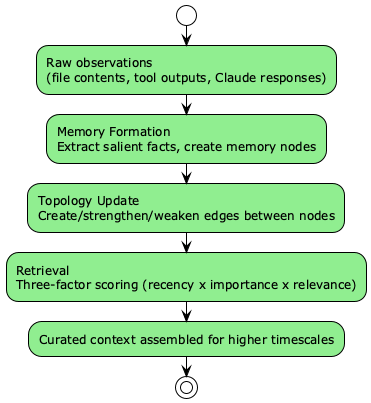

The diagram above was rendered by PlantUML. Its source (embedded in the PNG):
@startuml
!theme plain
skinparam backgroundColor #FFFFFF
skinparam activityBackgroundColor #LightGreen

start
:Raw observations
(file contents, tool outputs, Claude responses);
:Memory Formation
Extract salient facts, create memory nodes;
:Topology Update
Create/strengthen/weaken edges between nodes;
:Retrieval
Three-factor scoring (recency x importance x relevance);
:Curated context assembled for higher timescales;
stop

@enduml